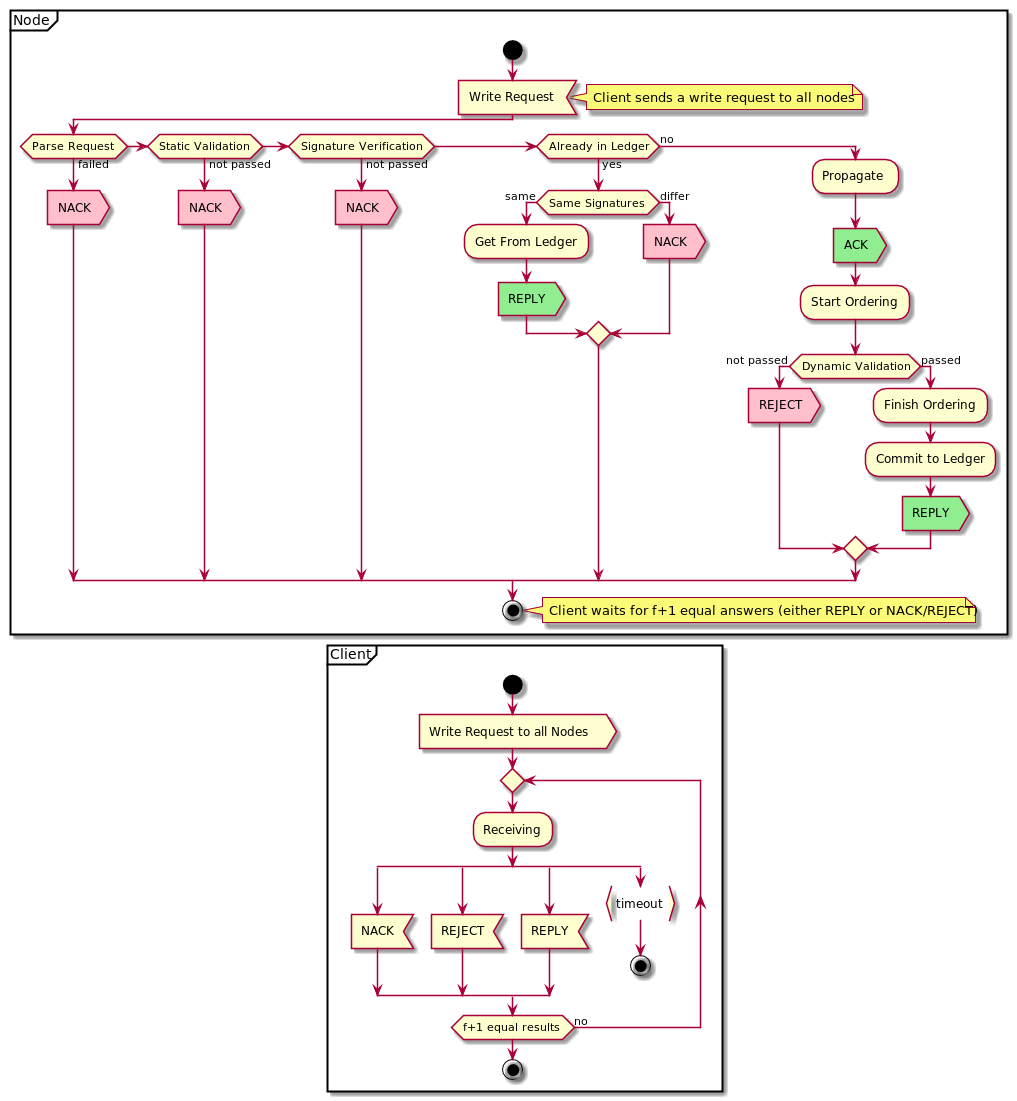

The diagram above was rendered by PlantUML. Its source (embedded in the PNG):
@startuml
partition Node {
    start

    :Write Request<
    note right
        Client sends a write request to all nodes
    end note

    if (Parse Request) then (failed)
        #pink:NACK>
    elseif (Static Validation) then (not passed)
        #pink:NACK>
    elseif (Signature Verification) then (not passed)
        #pink:NACK>
    elseif (Already in Ledger) then (yes)
        if (Same Signatures) then (same)
            :Get From Ledger;
            #lightgreen:REPLY>
        else (differ)
            #pink:NACK>
        endif
    else (no)
        :Propagate;
        #lightgreen:ACK>
        :Start Ordering;
        if (Dynamic Validation) then (not passed)
            #pink:REJECT>
        else (passed)
            :Finish Ordering;
            :Commit to Ledger;
            #lightgreen:REPLY>
        endif
    endif

    stop
    note right
        Client waits for f+1 equal answers (either REPLY or NACK/REJECT)
    end note
}

partition Client {
    start

    :Write Request to all Nodes>
    repeat
        :Receiving;
        split
         :NACK<
        split again
         :REJECT<
        split again
         :REPLY<
        split again
         :timeout}
         stop
        end split
    repeat while (f+1 equal results) is (no)
    stop
}

@enduml